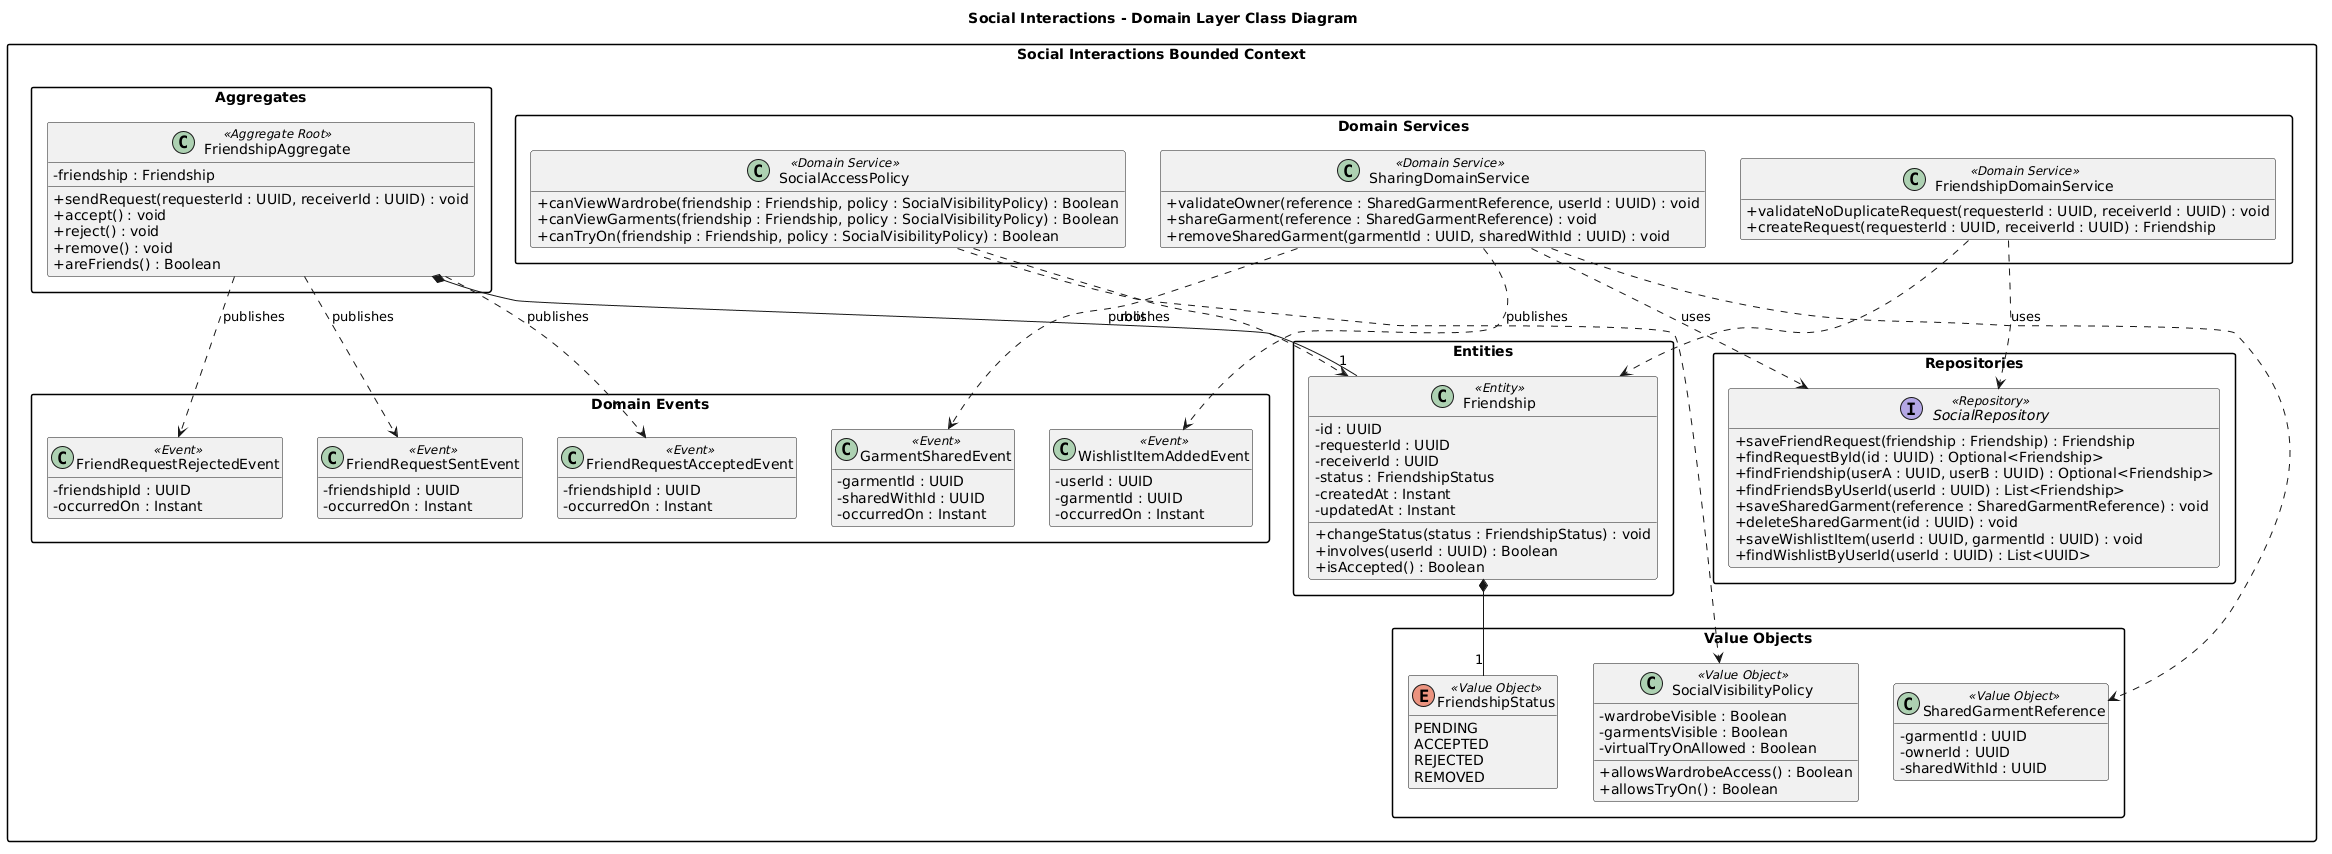

The diagram above was rendered by PlantUML. Its source (embedded in the PNG):
@startuml
title Social Interactions - Domain Layer Class Diagram
skinparam classAttributeIconSize 0
skinparam packageStyle rectangle
hide empty members

package "Social Interactions Bounded Context" {

  package "Aggregates" {
    class FriendshipAggregate <<Aggregate Root>> {
      - friendship : Friendship
      + sendRequest(requesterId : UUID, receiverId : UUID) : void
      + accept() : void
      + reject() : void
      + remove() : void
      + areFriends() : Boolean
    }
  }

  package "Entities" {
    class Friendship <<Entity>> {
      - id : UUID
      - requesterId : UUID
      - receiverId : UUID
      - status : FriendshipStatus
      - createdAt : Instant
      - updatedAt : Instant
      + changeStatus(status : FriendshipStatus) : void
      + involves(userId : UUID) : Boolean
      + isAccepted() : Boolean
    }
  }

  package "Value Objects" {
    enum FriendshipStatus <<Value Object>> {
      PENDING
      ACCEPTED
      REJECTED
      REMOVED
    }

    class SharedGarmentReference <<Value Object>> {
      - garmentId : UUID
      - ownerId : UUID
      - sharedWithId : UUID
    }

    class SocialVisibilityPolicy <<Value Object>> {
      - wardrobeVisible : Boolean
      - garmentsVisible : Boolean
      - virtualTryOnAllowed : Boolean
      + allowsWardrobeAccess() : Boolean
      + allowsTryOn() : Boolean
    }
  }

  package "Domain Services" {
    class FriendshipDomainService <<Domain Service>> {
      + validateNoDuplicateRequest(requesterId : UUID, receiverId : UUID) : void
      + createRequest(requesterId : UUID, receiverId : UUID) : Friendship
    }

    class SocialAccessPolicy <<Domain Service>> {
      + canViewWardrobe(friendship : Friendship, policy : SocialVisibilityPolicy) : Boolean
      + canViewGarments(friendship : Friendship, policy : SocialVisibilityPolicy) : Boolean
      + canTryOn(friendship : Friendship, policy : SocialVisibilityPolicy) : Boolean
    }

    class SharingDomainService <<Domain Service>> {
      + validateOwner(reference : SharedGarmentReference, userId : UUID) : void
      + shareGarment(reference : SharedGarmentReference) : void
      + removeSharedGarment(garmentId : UUID, sharedWithId : UUID) : void
    }
  }

  package "Repositories" {
    interface SocialRepository <<Repository>> {
      + saveFriendRequest(friendship : Friendship) : Friendship
      + findRequestById(id : UUID) : Optional<Friendship>
      + findFriendship(userA : UUID, userB : UUID) : Optional<Friendship>
      + findFriendsByUserId(userId : UUID) : List<Friendship>
      + saveSharedGarment(reference : SharedGarmentReference) : void
      + deleteSharedGarment(id : UUID) : void
      + saveWishlistItem(userId : UUID, garmentId : UUID) : void
      + findWishlistByUserId(userId : UUID) : List<UUID>
    }
  }

  package "Domain Events" {
    class FriendRequestSentEvent <<Event>> {
      - friendshipId : UUID
      - occurredOn : Instant
    }
    class FriendRequestAcceptedEvent <<Event>> {
      - friendshipId : UUID
      - occurredOn : Instant
    }
    class FriendRequestRejectedEvent <<Event>> {
      - friendshipId : UUID
      - occurredOn : Instant
    }
    class GarmentSharedEvent <<Event>> {
      - garmentId : UUID
      - sharedWithId : UUID
      - occurredOn : Instant
    }
    class WishlistItemAddedEvent <<Event>> {
      - userId : UUID
      - garmentId : UUID
      - occurredOn : Instant
    }
  }
}

FriendshipAggregate *-- "1" Friendship : root
Friendship *-- "1" FriendshipStatus

FriendshipDomainService ..> SocialRepository : uses
FriendshipDomainService ..> Friendship
SocialAccessPolicy ..> Friendship
SocialAccessPolicy ..> SocialVisibilityPolicy
SharingDomainService ..> SocialRepository : uses
SharingDomainService ..> SharedGarmentReference

FriendshipAggregate ..> FriendRequestSentEvent : publishes
FriendshipAggregate ..> FriendRequestAcceptedEvent : publishes
FriendshipAggregate ..> FriendRequestRejectedEvent : publishes
SharingDomainService ..> GarmentSharedEvent : publishes
SharingDomainService ..> WishlistItemAddedEvent : publishes
@enduml